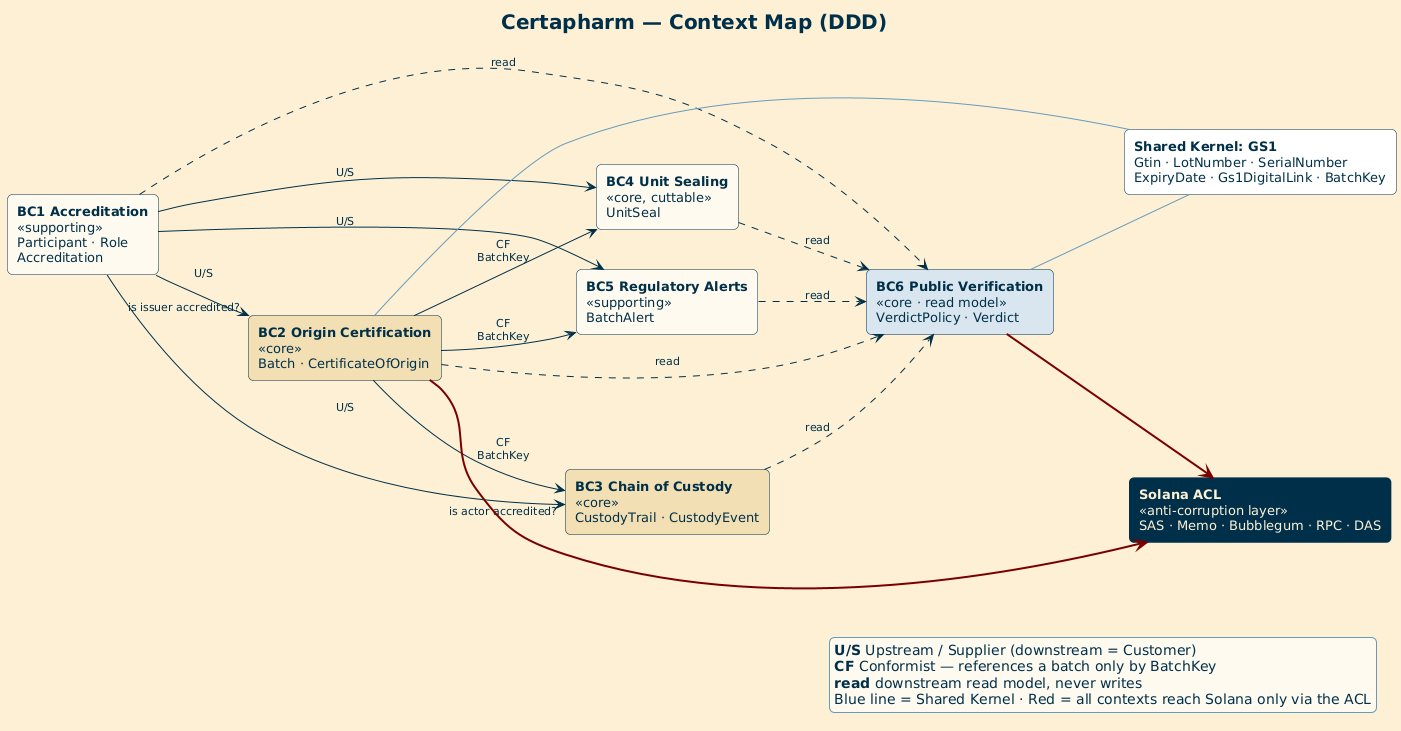

The diagram above was rendered by PlantUML. Its source (embedded in the PNG):
@startuml 01-context-map
!include _theme.puml
title Certapharm — Context Map (DDD)
left to right direction
skinparam nodesep 40
skinparam ranksep 70

rectangle "**BC1 Accreditation**\n<<supporting>>\nParticipant · Role\nAccreditation" as BC1 #fffaf0
rectangle "**BC2 Origin Certification**\n<<core>>\nBatch · CertificateOfOrigin" as BC2 #f3dfb4
rectangle "**BC3 Chain of Custody**\n<<core>>\nCustodyTrail · CustodyEvent" as BC3 #f3dfb4
rectangle "**BC4 Unit Sealing**\n<<core, cuttable>>\nUnitSeal" as BC4 #fffaf0
rectangle "**BC5 Regulatory Alerts**\n<<supporting>>\nBatchAlert" as BC5 #fffaf0
rectangle "**BC6 Public Verification**\n<<core · read model>>\nVerdictPolicy · Verdict" as BC6 #d9e6ef

rectangle "**Shared Kernel: GS1**\nGtin · LotNumber · SerialNumber\nExpiryDate · Gs1DigitalLink · BatchKey" as SK #ffffff
rectangle "**Solana ACL**\n<<anti-corruption layer>>\nSAS · Memo · Bubblegum · RPC · DAS" as ACL #003049;text:fdf0d5

BC1 --> BC2 : U/S\n"is issuer accredited?"
BC1 --> BC3 : U/S\n"is actor accredited?"
BC1 --> BC4 : U/S
BC1 --> BC5 : U/S
BC2 --> BC3 : CF\nBatchKey
BC2 --> BC4 : CF\nBatchKey
BC2 --> BC5 : CF\nBatchKey

BC1 ..> BC6 : read
BC2 ..> BC6 : read
BC3 ..> BC6 : read
BC4 ..> BC6 : read
BC5 ..> BC6 : read

BC2 -[#669bbc]- SK
BC6 -[#669bbc]- SK

BC6 -[#780000,bold]-> ACL
BC2 -[#780000,bold]-> ACL

legend right
  **U/S** Upstream / Supplier (downstream = Customer)
  **CF** Conformist — references a batch only by BatchKey
  **read** downstream read model, never writes
  Blue line = Shared Kernel · Red = all contexts reach Solana only via the ACL
endlegend
@enduml